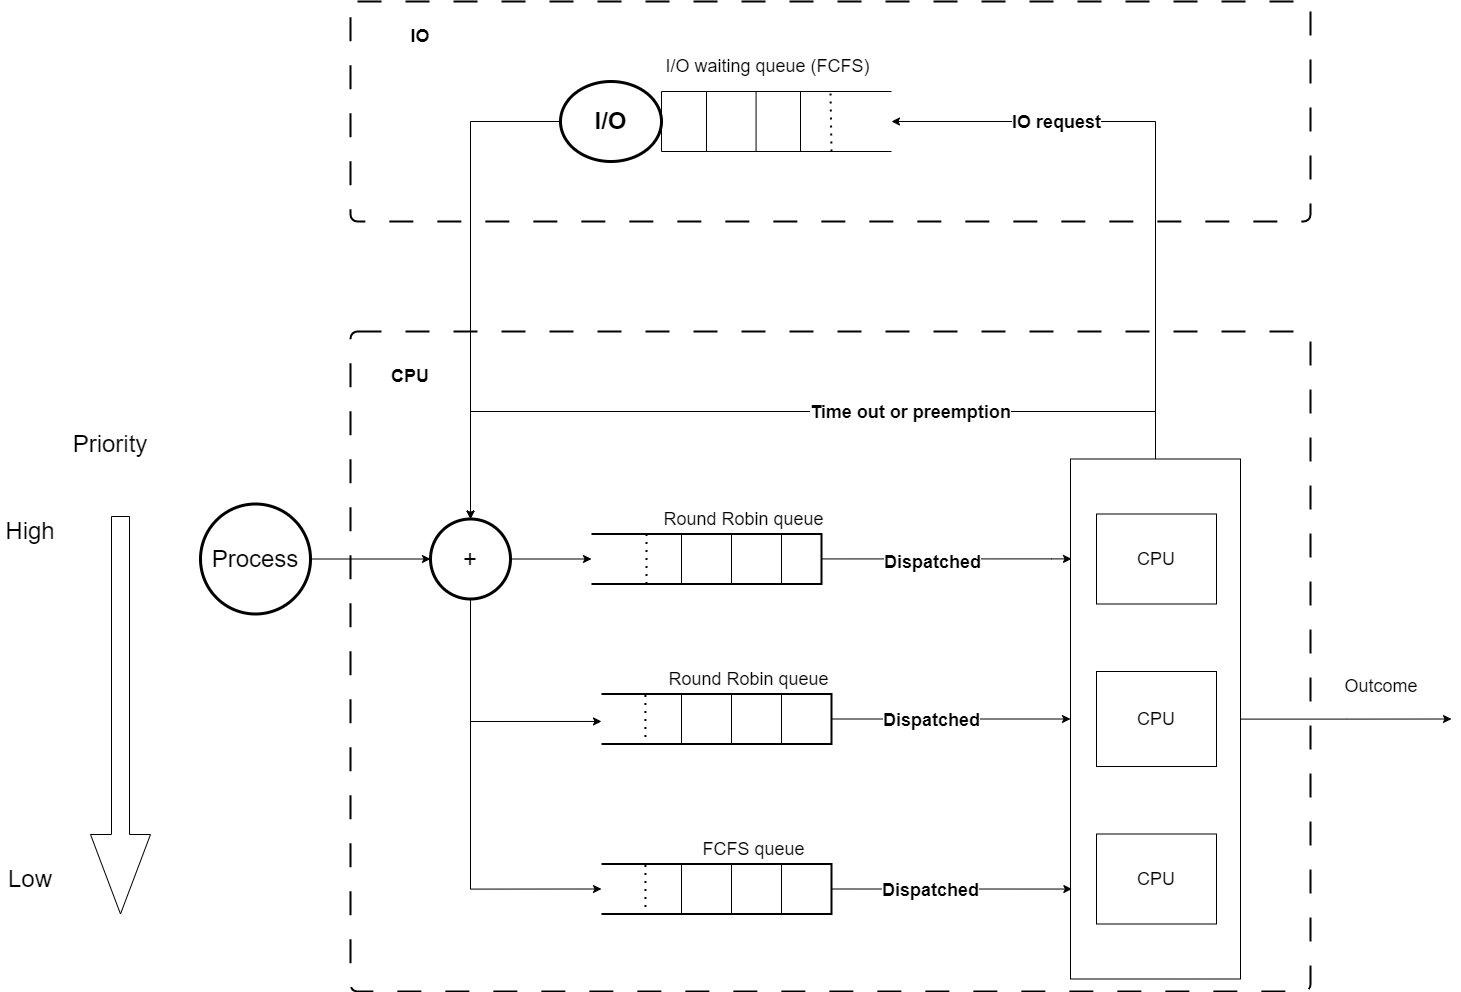

The diagram above was exported from draw.io. Its source (the exported page's mxGraphModel, read from the mxfile embedded in the PNG):
<mxGraphModel dx="2100" dy="1132" grid="1" gridSize="10" guides="1" tooltips="1" connect="1" arrows="1" fold="1" page="1" pageScale="1" pageWidth="3300" pageHeight="4681" math="0" shadow="0">
  <root>
    <mxCell id="0" />
    <mxCell id="1" parent="0" />
    <mxCell id="SeRLGcWOtzG5D62AjgeG-41" value="" style="rounded=1;whiteSpace=wrap;html=1;absoluteArcSize=1;arcSize=14;strokeWidth=2;dashed=1;dashPattern=12 12;" parent="1" vertex="1">
      <mxGeometry x="650" y="840" width="960" height="220" as="geometry" />
    </mxCell>
    <mxCell id="SeRLGcWOtzG5D62AjgeG-21" value="" style="rounded=1;whiteSpace=wrap;html=1;absoluteArcSize=1;arcSize=14;strokeWidth=2;dashed=1;dashPattern=12 12;" parent="1" vertex="1">
      <mxGeometry x="650" y="1170" width="960" height="660" as="geometry" />
    </mxCell>
    <mxCell id="7gf8LsxnWZRHBoSjPlxg-1" value="" style="strokeWidth=2;html=1;shape=mxgraph.flowchart.annotation_1;align=left;pointerEvents=1;direction=west;" parent="1" vertex="1">
      <mxGeometry x="891" y="1372.5" width="230" height="50" as="geometry" />
    </mxCell>
    <mxCell id="7gf8LsxnWZRHBoSjPlxg-2" value="" style="endArrow=none;html=1;rounded=0;" parent="1" edge="1">
      <mxGeometry width="50" height="50" relative="1" as="geometry">
        <mxPoint x="981" y="1422.5" as="sourcePoint" />
        <mxPoint x="981" y="1372.5" as="targetPoint" />
        <Array as="points">
          <mxPoint x="981" y="1422.5" />
        </Array>
      </mxGeometry>
    </mxCell>
    <mxCell id="7gf8LsxnWZRHBoSjPlxg-3" value="" style="endArrow=none;html=1;rounded=0;" parent="1" edge="1">
      <mxGeometry width="50" height="50" relative="1" as="geometry">
        <mxPoint x="1031" y="1422.5" as="sourcePoint" />
        <mxPoint x="1031" y="1372.5" as="targetPoint" />
      </mxGeometry>
    </mxCell>
    <mxCell id="7gf8LsxnWZRHBoSjPlxg-4" value="&lt;font style=&quot;font-size: 18px;&quot;&gt;Round Robin queue&lt;/font&gt;" style="text;html=1;strokeColor=none;fillColor=none;align=center;verticalAlign=middle;whiteSpace=wrap;rounded=0;" parent="1" vertex="1">
      <mxGeometry x="926" y="1342.5" width="235" height="30" as="geometry" />
    </mxCell>
    <mxCell id="7gf8LsxnWZRHBoSjPlxg-5" value="" style="endArrow=none;html=1;rounded=0;" parent="1" edge="1">
      <mxGeometry width="50" height="50" relative="1" as="geometry">
        <mxPoint x="1081" y="1422.5" as="sourcePoint" />
        <mxPoint x="1081" y="1372.5" as="targetPoint" />
        <Array as="points">
          <mxPoint x="1081" y="1422.5" />
        </Array>
      </mxGeometry>
    </mxCell>
    <mxCell id="7gf8LsxnWZRHBoSjPlxg-6" value="" style="endArrow=none;dashed=1;html=1;dashPattern=1 3;strokeWidth=2;rounded=0;entryX=0.809;entryY=1;entryDx=0;entryDy=0;entryPerimeter=0;exitX=0.809;exitY=-0.12;exitDx=0;exitDy=0;exitPerimeter=0;" parent="1" edge="1">
      <mxGeometry width="50" height="50" relative="1" as="geometry">
        <mxPoint x="946.0000000000001" y="1422.5" as="sourcePoint" />
        <mxPoint x="946.0000000000001" y="1366.5" as="targetPoint" />
      </mxGeometry>
    </mxCell>
    <mxCell id="7gf8LsxnWZRHBoSjPlxg-32" style="edgeStyle=orthogonalEdgeStyle;rounded=0;orthogonalLoop=1;jettySize=auto;html=1;entryX=0;entryY=0.5;entryDx=0;entryDy=0;" parent="1" source="7gf8LsxnWZRHBoSjPlxg-7" target="7gf8LsxnWZRHBoSjPlxg-30" edge="1">
      <mxGeometry relative="1" as="geometry" />
    </mxCell>
    <mxCell id="SeRLGcWOtzG5D62AjgeG-16" value="&lt;font style=&quot;font-size: 18px;&quot;&gt;&lt;b&gt;Dispatched&lt;/b&gt;&lt;/font&gt;" style="edgeLabel;html=1;align=center;verticalAlign=middle;resizable=0;points=[];" parent="7gf8LsxnWZRHBoSjPlxg-32" connectable="0" vertex="1">
      <mxGeometry x="-0.3305" y="1" relative="1" as="geometry">
        <mxPoint x="19" y="1" as="offset" />
      </mxGeometry>
    </mxCell>
    <mxCell id="7gf8LsxnWZRHBoSjPlxg-7" value="" style="strokeWidth=2;html=1;shape=mxgraph.flowchart.annotation_1;align=left;pointerEvents=1;direction=west;" parent="1" vertex="1">
      <mxGeometry x="901" y="1532.5" width="230" height="50" as="geometry" />
    </mxCell>
    <mxCell id="7gf8LsxnWZRHBoSjPlxg-8" value="" style="endArrow=none;html=1;rounded=0;" parent="1" edge="1">
      <mxGeometry width="50" height="50" relative="1" as="geometry">
        <mxPoint x="981" y="1582.5" as="sourcePoint" />
        <mxPoint x="981" y="1532.5" as="targetPoint" />
      </mxGeometry>
    </mxCell>
    <mxCell id="7gf8LsxnWZRHBoSjPlxg-9" value="" style="endArrow=none;html=1;rounded=0;" parent="1" edge="1">
      <mxGeometry width="50" height="50" relative="1" as="geometry">
        <mxPoint x="1031" y="1582.5" as="sourcePoint" />
        <mxPoint x="1031" y="1532.5" as="targetPoint" />
      </mxGeometry>
    </mxCell>
    <mxCell id="7gf8LsxnWZRHBoSjPlxg-10" value="&lt;font style=&quot;font-size: 18px;&quot;&gt;Round Robin queue&lt;/font&gt;" style="text;html=1;strokeColor=none;fillColor=none;align=center;verticalAlign=middle;whiteSpace=wrap;rounded=0;" parent="1" vertex="1">
      <mxGeometry x="956" y="1502.5" width="185" height="30" as="geometry" />
    </mxCell>
    <mxCell id="7gf8LsxnWZRHBoSjPlxg-11" value="" style="endArrow=none;html=1;rounded=0;" parent="1" edge="1">
      <mxGeometry width="50" height="50" relative="1" as="geometry">
        <mxPoint x="1081" y="1582.5" as="sourcePoint" />
        <mxPoint x="1081" y="1532.5" as="targetPoint" />
      </mxGeometry>
    </mxCell>
    <mxCell id="7gf8LsxnWZRHBoSjPlxg-12" value="" style="endArrow=none;dashed=1;html=1;dashPattern=1 3;strokeWidth=2;rounded=0;entryX=0.809;entryY=1;entryDx=0;entryDy=0;entryPerimeter=0;exitX=0.809;exitY=-0.12;exitDx=0;exitDy=0;exitPerimeter=0;" parent="1" edge="1">
      <mxGeometry width="50" height="50" relative="1" as="geometry">
        <mxPoint x="944.9300000000001" y="1583.5" as="sourcePoint" />
        <mxPoint x="944.9300000000001" y="1527.5" as="targetPoint" />
      </mxGeometry>
    </mxCell>
    <mxCell id="7gf8LsxnWZRHBoSjPlxg-24" value="&lt;font style=&quot;font-size: 18px;&quot;&gt;FCFS queue&lt;/font&gt;" style="text;html=1;strokeColor=none;fillColor=none;align=center;verticalAlign=middle;whiteSpace=wrap;rounded=0;" parent="1" vertex="1">
      <mxGeometry x="956" y="1672.5" width="195" height="30" as="geometry" />
    </mxCell>
    <mxCell id="7gf8LsxnWZRHBoSjPlxg-25" value="" style="strokeWidth=2;html=1;shape=mxgraph.flowchart.annotation_1;align=left;pointerEvents=1;direction=west;" parent="1" vertex="1">
      <mxGeometry x="901" y="1702.5" width="230" height="50" as="geometry" />
    </mxCell>
    <mxCell id="7gf8LsxnWZRHBoSjPlxg-26" value="" style="endArrow=none;html=1;rounded=0;" parent="1" edge="1">
      <mxGeometry width="50" height="50" relative="1" as="geometry">
        <mxPoint x="981" y="1752.5" as="sourcePoint" />
        <mxPoint x="981" y="1702.5" as="targetPoint" />
      </mxGeometry>
    </mxCell>
    <mxCell id="7gf8LsxnWZRHBoSjPlxg-27" value="" style="endArrow=none;html=1;rounded=0;" parent="1" edge="1">
      <mxGeometry width="50" height="50" relative="1" as="geometry">
        <mxPoint x="1031" y="1752.5" as="sourcePoint" />
        <mxPoint x="1031" y="1702.5" as="targetPoint" />
      </mxGeometry>
    </mxCell>
    <mxCell id="7gf8LsxnWZRHBoSjPlxg-28" value="" style="endArrow=none;html=1;rounded=0;" parent="1" edge="1">
      <mxGeometry width="50" height="50" relative="1" as="geometry">
        <mxPoint x="1081" y="1752.5" as="sourcePoint" />
        <mxPoint x="1081" y="1702.5" as="targetPoint" />
      </mxGeometry>
    </mxCell>
    <mxCell id="7gf8LsxnWZRHBoSjPlxg-29" value="" style="endArrow=none;dashed=1;html=1;dashPattern=1 3;strokeWidth=2;rounded=0;entryX=0.809;entryY=1;entryDx=0;entryDy=0;entryPerimeter=0;exitX=0.809;exitY=-0.12;exitDx=0;exitDy=0;exitPerimeter=0;" parent="1" edge="1">
      <mxGeometry width="50" height="50" relative="1" as="geometry">
        <mxPoint x="944.9300000000001" y="1753.5" as="sourcePoint" />
        <mxPoint x="944.9300000000001" y="1697.5" as="targetPoint" />
      </mxGeometry>
    </mxCell>
    <mxCell id="7gf8LsxnWZRHBoSjPlxg-41" style="edgeStyle=orthogonalEdgeStyle;rounded=0;orthogonalLoop=1;jettySize=auto;html=1;" parent="1" source="7gf8LsxnWZRHBoSjPlxg-30" edge="1">
      <mxGeometry relative="1" as="geometry">
        <mxPoint x="1751" y="1557.5" as="targetPoint" />
      </mxGeometry>
    </mxCell>
    <mxCell id="SeRLGcWOtzG5D62AjgeG-5" style="edgeStyle=orthogonalEdgeStyle;rounded=0;orthogonalLoop=1;jettySize=auto;html=1;exitX=0.5;exitY=0;exitDx=0;exitDy=0;" parent="1" edge="1">
      <mxGeometry relative="1" as="geometry">
        <mxPoint x="770" y="1357.5" as="targetPoint" />
        <mxPoint x="1455" y="1297.5" as="sourcePoint" />
        <Array as="points">
          <mxPoint x="1455" y="1250" />
          <mxPoint x="770" y="1250" />
        </Array>
      </mxGeometry>
    </mxCell>
    <mxCell id="SeRLGcWOtzG5D62AjgeG-20" value="&lt;font style=&quot;font-size: 18px;&quot;&gt;&lt;b&gt;Time out or preemption&lt;/b&gt;&lt;/font&gt;" style="edgeLabel;html=1;align=center;verticalAlign=middle;resizable=0;points=[];" parent="SeRLGcWOtzG5D62AjgeG-5" connectable="0" vertex="1">
      <mxGeometry x="-0.2998" relative="1" as="geometry">
        <mxPoint as="offset" />
      </mxGeometry>
    </mxCell>
    <mxCell id="7gf8LsxnWZRHBoSjPlxg-30" value="" style="rounded=0;whiteSpace=wrap;html=1;" parent="1" vertex="1">
      <mxGeometry x="1370" y="1297.5" width="170" height="520" as="geometry" />
    </mxCell>
    <mxCell id="7gf8LsxnWZRHBoSjPlxg-31" style="edgeStyle=orthogonalEdgeStyle;rounded=0;orthogonalLoop=1;jettySize=auto;html=1;" parent="1" edge="1">
      <mxGeometry relative="1" as="geometry">
        <mxPoint x="1121" y="1397.4300000000003" as="sourcePoint" />
        <mxPoint x="1371" y="1397.4" as="targetPoint" />
        <Array as="points">
          <mxPoint x="1351" y="1397.9" />
          <mxPoint x="1371" y="1396.9" />
        </Array>
      </mxGeometry>
    </mxCell>
    <mxCell id="SeRLGcWOtzG5D62AjgeG-15" value="&lt;font style=&quot;font-size: 18px;&quot;&gt;&lt;b&gt;Dispatched&lt;/b&gt;&lt;/font&gt;" style="edgeLabel;html=1;align=center;verticalAlign=middle;resizable=0;points=[];" parent="7gf8LsxnWZRHBoSjPlxg-31" connectable="0" vertex="1">
      <mxGeometry x="-0.1902" y="-3" relative="1" as="geometry">
        <mxPoint x="8" as="offset" />
      </mxGeometry>
    </mxCell>
    <mxCell id="7gf8LsxnWZRHBoSjPlxg-35" value="&lt;font style=&quot;font-size: 18px;&quot;&gt;CPU&lt;/font&gt;" style="rounded=0;whiteSpace=wrap;html=1;" parent="1" vertex="1">
      <mxGeometry x="1396" y="1352.5" width="120" height="90" as="geometry" />
    </mxCell>
    <mxCell id="7gf8LsxnWZRHBoSjPlxg-36" value="&lt;font style=&quot;font-size: 18px;&quot;&gt;CPU&lt;/font&gt;" style="rounded=0;whiteSpace=wrap;html=1;" parent="1" vertex="1">
      <mxGeometry x="1396" y="1510" width="120" height="95" as="geometry" />
    </mxCell>
    <mxCell id="7gf8LsxnWZRHBoSjPlxg-37" value="&lt;font style=&quot;font-size: 18px;&quot;&gt;CPU&lt;/font&gt;" style="rounded=0;whiteSpace=wrap;html=1;" parent="1" vertex="1">
      <mxGeometry x="1396" y="1672.5" width="120" height="90" as="geometry" />
    </mxCell>
    <mxCell id="7gf8LsxnWZRHBoSjPlxg-40" style="edgeStyle=orthogonalEdgeStyle;rounded=0;orthogonalLoop=1;jettySize=auto;html=1;exitX=0;exitY=0.5;exitDx=0;exitDy=0;exitPerimeter=0;entryX=0.008;entryY=0.827;entryDx=0;entryDy=0;entryPerimeter=0;" parent="1" source="7gf8LsxnWZRHBoSjPlxg-25" target="7gf8LsxnWZRHBoSjPlxg-30" edge="1">
      <mxGeometry relative="1" as="geometry" />
    </mxCell>
    <mxCell id="SeRLGcWOtzG5D62AjgeG-18" value="&lt;font style=&quot;font-size: 18px;&quot;&gt;&lt;b&gt;Dispatched&lt;/b&gt;&lt;/font&gt;" style="edgeLabel;html=1;align=center;verticalAlign=middle;resizable=0;points=[];" parent="7gf8LsxnWZRHBoSjPlxg-40" connectable="0" vertex="1">
      <mxGeometry x="-0.1798" relative="1" as="geometry">
        <mxPoint as="offset" />
      </mxGeometry>
    </mxCell>
    <mxCell id="7gf8LsxnWZRHBoSjPlxg-42" value="&lt;font style=&quot;font-size: 18px;&quot;&gt;Outcome&lt;/font&gt;" style="text;html=1;strokeColor=none;fillColor=none;align=center;verticalAlign=middle;whiteSpace=wrap;rounded=0;" parent="1" vertex="1">
      <mxGeometry x="1651" y="1510" width="60" height="30" as="geometry" />
    </mxCell>
    <mxCell id="SeRLGcWOtzG5D62AjgeG-8" style="edgeStyle=orthogonalEdgeStyle;rounded=0;orthogonalLoop=1;jettySize=auto;html=1;entryX=0;entryY=0.5;entryDx=0;entryDy=0;" parent="1" source="7gf8LsxnWZRHBoSjPlxg-57" target="SeRLGcWOtzG5D62AjgeG-6" edge="1">
      <mxGeometry relative="1" as="geometry" />
    </mxCell>
    <mxCell id="7gf8LsxnWZRHBoSjPlxg-57" value="&lt;font style=&quot;font-size: 24px;&quot;&gt;Process&lt;/font&gt;" style="ellipse;whiteSpace=wrap;html=1;aspect=fixed;strokeWidth=3;" parent="1" vertex="1">
      <mxGeometry x="500" y="1342.5" width="110" height="110" as="geometry" />
    </mxCell>
    <mxCell id="7gf8LsxnWZRHBoSjPlxg-67" value="&lt;font style=&quot;font-size: 24px;&quot;&gt;Priority&lt;/font&gt;" style="text;html=1;strokeColor=none;fillColor=none;align=center;verticalAlign=middle;whiteSpace=wrap;rounded=0;" parent="1" vertex="1">
      <mxGeometry x="380" y="1267.5" width="60" height="30" as="geometry" />
    </mxCell>
    <mxCell id="7gf8LsxnWZRHBoSjPlxg-68" value="&lt;font style=&quot;font-size: 24px;&quot;&gt;High&lt;/font&gt;" style="text;html=1;strokeColor=none;fillColor=none;align=center;verticalAlign=middle;whiteSpace=wrap;rounded=0;" parent="1" vertex="1">
      <mxGeometry x="300" y="1355" width="60" height="30" as="geometry" />
    </mxCell>
    <mxCell id="7gf8LsxnWZRHBoSjPlxg-69" value="&lt;font style=&quot;font-size: 24px;&quot;&gt;Low&lt;/font&gt;" style="text;html=1;strokeColor=none;fillColor=none;align=center;verticalAlign=middle;whiteSpace=wrap;rounded=0;" parent="1" vertex="1">
      <mxGeometry x="300" y="1702.5" width="60" height="30" as="geometry" />
    </mxCell>
    <mxCell id="SeRLGcWOtzG5D62AjgeG-10" style="edgeStyle=orthogonalEdgeStyle;rounded=0;orthogonalLoop=1;jettySize=auto;html=1;entryX=0.993;entryY=0.451;entryDx=0;entryDy=0;entryPerimeter=0;exitX=0.5;exitY=1;exitDx=0;exitDy=0;" parent="1" source="SeRLGcWOtzG5D62AjgeG-6" edge="1">
      <mxGeometry relative="1" as="geometry">
        <mxPoint x="900.9999999999999" y="1559.9500000000003" as="targetPoint" />
        <mxPoint x="758.38" y="1437.5" as="sourcePoint" />
        <Array as="points">
          <mxPoint x="770" y="1560" />
        </Array>
      </mxGeometry>
    </mxCell>
    <mxCell id="SeRLGcWOtzG5D62AjgeG-14" style="edgeStyle=orthogonalEdgeStyle;rounded=0;orthogonalLoop=1;jettySize=auto;html=1;entryX=1;entryY=0.5;entryDx=0;entryDy=0;entryPerimeter=0;" parent="1" source="SeRLGcWOtzG5D62AjgeG-6" target="7gf8LsxnWZRHBoSjPlxg-25" edge="1">
      <mxGeometry relative="1" as="geometry">
        <mxPoint x="770" y="1731.939364346591" as="targetPoint" />
        <Array as="points">
          <mxPoint x="770" y="1727" />
        </Array>
      </mxGeometry>
    </mxCell>
    <mxCell id="SeRLGcWOtzG5D62AjgeG-6" value="&lt;font style=&quot;font-size: 24px;&quot;&gt;+&lt;/font&gt;" style="ellipse;whiteSpace=wrap;html=1;aspect=fixed;strokeWidth=3;" parent="1" vertex="1">
      <mxGeometry x="730" y="1357.5" width="80" height="80" as="geometry" />
    </mxCell>
    <mxCell id="SeRLGcWOtzG5D62AjgeG-9" style="edgeStyle=orthogonalEdgeStyle;rounded=0;orthogonalLoop=1;jettySize=auto;html=1;entryX=1;entryY=0.5;entryDx=0;entryDy=0;entryPerimeter=0;" parent="1" source="SeRLGcWOtzG5D62AjgeG-6" target="7gf8LsxnWZRHBoSjPlxg-1" edge="1">
      <mxGeometry relative="1" as="geometry" />
    </mxCell>
    <mxCell id="SeRLGcWOtzG5D62AjgeG-22" value="" style="strokeWidth=1;html=1;shape=mxgraph.flowchart.annotation_1;align=left;pointerEvents=1;direction=east;" parent="1" vertex="1">
      <mxGeometry x="961" y="930" width="230" height="60" as="geometry" />
    </mxCell>
    <mxCell id="SeRLGcWOtzG5D62AjgeG-26" value="" style="endArrow=none;html=1;rounded=0;" parent="1" target="SeRLGcWOtzG5D62AjgeG-22" edge="1">
      <mxGeometry width="50" height="50" relative="1" as="geometry">
        <mxPoint x="1006" y="990" as="sourcePoint" />
        <mxPoint x="1056" y="940" as="targetPoint" />
        <Array as="points">
          <mxPoint x="1006" y="930" />
        </Array>
      </mxGeometry>
    </mxCell>
    <mxCell id="SeRLGcWOtzG5D62AjgeG-28" value="" style="endArrow=none;html=1;rounded=0;" parent="1" edge="1">
      <mxGeometry width="50" height="50" relative="1" as="geometry">
        <mxPoint x="1055.5700000000002" y="990" as="sourcePoint" />
        <mxPoint x="1055.5700000000002" y="930" as="targetPoint" />
        <Array as="points">
          <mxPoint x="1055.5700000000002" y="930" />
        </Array>
      </mxGeometry>
    </mxCell>
    <mxCell id="SeRLGcWOtzG5D62AjgeG-29" value="" style="endArrow=none;html=1;rounded=0;" parent="1" edge="1">
      <mxGeometry width="50" height="50" relative="1" as="geometry">
        <mxPoint x="1100" y="990" as="sourcePoint" />
        <mxPoint x="1100" y="930" as="targetPoint" />
        <Array as="points">
          <mxPoint x="1100" y="930" />
        </Array>
      </mxGeometry>
    </mxCell>
    <mxCell id="SeRLGcWOtzG5D62AjgeG-30" value="" style="endArrow=none;dashed=1;html=1;dashPattern=1 3;strokeWidth=2;rounded=0;" parent="1" target="SeRLGcWOtzG5D62AjgeG-22" edge="1">
      <mxGeometry width="50" height="50" relative="1" as="geometry">
        <mxPoint x="1131" y="990" as="sourcePoint" />
        <mxPoint x="1181" y="940" as="targetPoint" />
        <Array as="points">
          <mxPoint x="1130" y="930" />
        </Array>
      </mxGeometry>
    </mxCell>
    <mxCell id="SeRLGcWOtzG5D62AjgeG-31" style="edgeStyle=orthogonalEdgeStyle;rounded=0;orthogonalLoop=1;jettySize=auto;html=1;entryX=1;entryY=0.5;entryDx=0;entryDy=0;entryPerimeter=0;" parent="1" source="7gf8LsxnWZRHBoSjPlxg-30" target="SeRLGcWOtzG5D62AjgeG-22" edge="1">
      <mxGeometry relative="1" as="geometry">
        <Array as="points">
          <mxPoint x="1455" y="960" />
        </Array>
      </mxGeometry>
    </mxCell>
    <mxCell id="SeRLGcWOtzG5D62AjgeG-37" value="&lt;font style=&quot;font-size: 18px;&quot;&gt;&lt;b&gt;IO request&lt;/b&gt;&lt;/font&gt;" style="edgeLabel;html=1;align=center;verticalAlign=middle;resizable=0;points=[];" parent="SeRLGcWOtzG5D62AjgeG-31" connectable="0" vertex="1">
      <mxGeometry x="0.3006" y="-2" relative="1" as="geometry">
        <mxPoint x="-46" y="2" as="offset" />
      </mxGeometry>
    </mxCell>
    <mxCell id="SeRLGcWOtzG5D62AjgeG-32" value="&lt;span style=&quot;font-size: 18px;&quot;&gt;I/O waiting queue (FCFS)&lt;/span&gt;" style="text;html=1;strokeColor=none;fillColor=none;align=center;verticalAlign=middle;whiteSpace=wrap;rounded=0;" parent="1" vertex="1">
      <mxGeometry x="950" y="890" width="235" height="30" as="geometry" />
    </mxCell>
    <mxCell id="SeRLGcWOtzG5D62AjgeG-36" style="edgeStyle=orthogonalEdgeStyle;rounded=0;orthogonalLoop=1;jettySize=auto;html=1;exitX=0;exitY=0.5;exitDx=0;exitDy=0;entryX=0.5;entryY=0;entryDx=0;entryDy=0;" parent="1" source="SeRLGcWOtzG5D62AjgeG-33" target="SeRLGcWOtzG5D62AjgeG-6" edge="1">
      <mxGeometry relative="1" as="geometry" />
    </mxCell>
    <mxCell id="SeRLGcWOtzG5D62AjgeG-33" value="&lt;font style=&quot;font-size: 24px;&quot;&gt;&lt;b&gt;I/O&lt;/b&gt;&lt;/font&gt;" style="ellipse;whiteSpace=wrap;html=1;strokeWidth=3;" parent="1" vertex="1">
      <mxGeometry x="860" y="920" width="101" height="80" as="geometry" />
    </mxCell>
    <mxCell id="SeRLGcWOtzG5D62AjgeG-43" value="&lt;font style=&quot;font-size: 18px;&quot;&gt;&lt;b&gt;IO&lt;/b&gt;&lt;/font&gt;" style="text;html=1;strokeColor=none;fillColor=none;align=center;verticalAlign=middle;whiteSpace=wrap;rounded=0;" parent="1" vertex="1">
      <mxGeometry x="690" y="860" width="60" height="30" as="geometry" />
    </mxCell>
    <mxCell id="SeRLGcWOtzG5D62AjgeG-44" value="&lt;font style=&quot;font-size: 18px;&quot;&gt;&lt;b&gt;CPU&lt;/b&gt;&lt;/font&gt;" style="text;html=1;strokeColor=none;fillColor=none;align=center;verticalAlign=middle;whiteSpace=wrap;rounded=0;" parent="1" vertex="1">
      <mxGeometry x="680" y="1200" width="60" height="30" as="geometry" />
    </mxCell>
    <mxCell id="SeRLGcWOtzG5D62AjgeG-45" value="" style="shape=singleArrow;whiteSpace=wrap;html=1;direction=south;" parent="1" vertex="1">
      <mxGeometry x="390" y="1355" width="60" height="397.5" as="geometry" />
    </mxCell>
  </root>
</mxGraphModel>